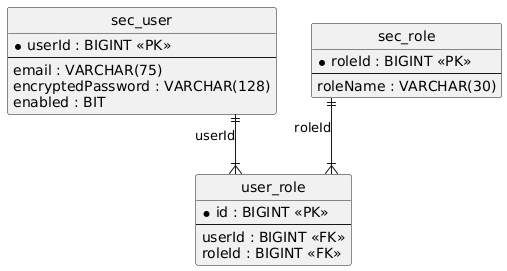

The diagram above was rendered by PlantUML. Its source (embedded in the PNG):
@startuml
hide circle
skinparam linetype ortho

entity "sec_user" as sec_user {
  * userId : BIGINT <<PK>>
  --
  email : VARCHAR(75)
  encryptedPassword : VARCHAR(128)
  enabled : BIT
}

entity "sec_role" as sec_role {
  * roleId : BIGINT <<PK>>
  --
  roleName : VARCHAR(30)
}

entity "user_role" as user_role {
  * id : BIGINT <<PK>>
  --
  userId : BIGINT <<FK>>
  roleId : BIGINT <<FK>>
}

sec_user ||--|{ user_role : "userId"
sec_role ||--|{ user_role : "roleId"
@enduml